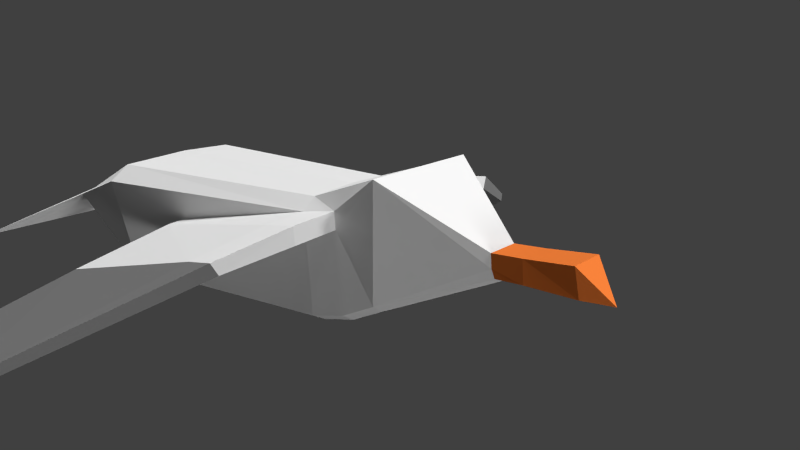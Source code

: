 # Source: Seagull.blend  (saved by Blender 2.75.0; exported with 4.5.12 LTS)
import bpy
from mathutils import Matrix  # noqa: F401  (used for matrix-valued properties, if any)

bpy.ops.wm.read_factory_settings(use_empty=True)
scene = bpy.context.scene
scene.name = 'Scene'

# ---- collections
col_collection_1 = bpy.data.collections.new('Collection 1'); scene.collection.children.link(col_collection_1)

# ---- materials (node trees are filled in below, after node groups)
mat_material_005 = bpy.data.materials.new('Material.005')
mat_material_005.alpha_threshold = 0.0
mat_material_005.roughness = 0.5
mat_material = bpy.data.materials.new('Material')
mat_material.alpha_threshold = 0.0
mat_material.roughness = 0.5
mat_material_001 = bpy.data.materials.new('Material.001')
mat_material_001.alpha_threshold = 0.0
mat_material_001.roughness = 0.5

# ---- material node trees
mat_material_005.use_nodes = True; mat_material_005.node_tree.nodes.clear()
_N = mat_material_005.node_tree.nodes; _L = mat_material_005.node_tree.links
n0 = _N.new('ShaderNodeOutputMaterial'); n0.name = 'Material Output'; n0.location = (300, 300)
n1 = _N.new('ShaderNodeBsdfDiffuse'); n1.name = 'Diffuse BSDF'; n1.location = (10, 300)
n1.inputs[0].default_value = (0.7991, 0.1912, 0.03689, 1.0)
_L.new(n1.outputs[0], n0.inputs[0])
n0.is_active_output = True
mat_material.use_nodes = True; mat_material.node_tree.nodes.clear()
_N = mat_material.node_tree.nodes; _L = mat_material.node_tree.links
n0 = _N.new('ShaderNodeOutputMaterial'); n0.name = 'Material Output'; n0.location = (300, 300)
n1 = _N.new('ShaderNodeBsdfDiffuse'); n1.name = 'Diffuse BSDF'; n1.location = (10, 300)
_L.new(n1.outputs[0], n0.inputs[0])
n0.is_active_output = True
mat_material_001.use_nodes = True; mat_material_001.node_tree.nodes.clear()
_N = mat_material_001.node_tree.nodes; _L = mat_material_001.node_tree.links
n0 = _N.new('ShaderNodeOutputMaterial'); n0.name = 'Material Output'; n0.location = (300, 300)
n1 = _N.new('ShaderNodeBsdfDiffuse'); n1.name = 'Diffuse BSDF'; n1.location = (10, 300)
n1.inputs[0].default_value = (0.1789, 0.1789, 0.1789, 1.0)
_L.new(n1.outputs[0], n0.inputs[0])
n0.is_active_output = True

# ---- world
world_world = bpy.data.worlds.new('World'); scene.world = world_world
world_world.color = (0.05088, 0.05088, 0.05088)
world_world.use_sun_shadow = False
world_world.sun_shadow_jitter_overblur = 0.0
world_world.cycles.sampling_method = 'MANUAL'
world_world.cycles.sample_map_resolution = 256

# ---- cameras
cam_camera = bpy.data.cameras.new('Camera')
cam_camera.clip_end = 100.0
cam_camera.lens = 35.0
cam_camera.sensor_width = 32.0
cam_camera.sensor_height = 18.0
cam_camera.ortho_scale = 7.314
cam_camera.dof.focus_distance = 0.0

# ---- lights
light_sun_004 = bpy.data.lights.new('Sun.004', 'SUN')
light_sun_004.transmission_factor = 0.0
light_sun_004.angle = 0.1993
light_sun_004.energy = 1.0
light_sun_004.shadow_buffer_clip_start = 0.5
light_sun_004.shadow_soft_size = 0.1
light_sun_004.shadow_cascade_max_distance = 1000.0
light_sun_004.cycles.use_multiple_importance_sampling = False
light_sun_003 = bpy.data.lights.new('Sun.003', 'SUN')
light_sun_003.transmission_factor = 0.0
light_sun_003.angle = 0.1993
light_sun_003.energy = 1.1
light_sun_003.shadow_buffer_clip_start = 0.5
light_sun_003.shadow_soft_size = 0.1
light_sun_003.shadow_cascade_max_distance = 1000.0
light_sun_003.cycles.use_multiple_importance_sampling = False
light_sun_002 = bpy.data.lights.new('Sun.002', 'SUN')
light_sun_002.transmission_factor = 0.0
light_sun_002.angle = 0.1993
light_sun_002.energy = 1.1
light_sun_002.shadow_buffer_clip_start = 0.5
light_sun_002.shadow_soft_size = 0.1
light_sun_002.shadow_cascade_max_distance = 1000.0
light_sun_002.cycles.use_multiple_importance_sampling = False
light_sun_001 = bpy.data.lights.new('Sun.001', 'SUN')
light_sun_001.transmission_factor = 0.0
light_sun_001.angle = 0.1993
light_sun_001.energy = 1.0
light_sun_001.shadow_buffer_clip_start = 0.5
light_sun_001.shadow_soft_size = 0.1
light_sun_001.shadow_cascade_max_distance = 1000.0
light_sun_001.cycles.use_multiple_importance_sampling = False
light_sun = bpy.data.lights.new('Sun', 'SUN')
light_sun.transmission_factor = 0.0
light_sun.angle = 0.1993
light_sun.energy = 1.0
light_sun.shadow_buffer_clip_start = 0.5
light_sun.shadow_soft_size = 0.1
light_sun.shadow_cascade_max_distance = 1000.0
light_sun.cycles.use_multiple_importance_sampling = False
light_lamp = bpy.data.lights.new('Lamp', 'POINT')
light_lamp.transmission_factor = 0.0
light_lamp.cutoff_distance = 30.0
light_lamp.energy = 100.0
light_lamp.shadow_buffer_clip_start = 1.001
light_lamp.shadow_soft_size = 0.1
light_lamp.shadow_maximum_resolution = 0.006
light_lamp.use_absolute_resolution = True
light_lamp.cycles.use_multiple_importance_sampling = False

# ---- meshes
me_cube_001 = bpy.data.meshes.new('Cube.001')
me_cube_001.from_pydata([(-0.3226, 1.146, -7.885), (-0.3226, 1.146, -11.07), (-0.3226, -1.146, -11.07), (-0.3226, -1.146, -7.885), (0.3226, 1.146, -8.473), (0.3226, 1.146, -11.07), (-0.08765, 3.434, -23.73), (-0.08765, -3.434, -23.73), (0.3226, -1.146, -11.07), (0.3226, -1.146, -8.473), (0.5824, 3.434, -23.77), (0.5824, -3.434, -23.77), (-0.3226, -12.33, -7.885), (-0.3226, -12.33, -11.07), (-0.3226, -14.63, -11.07), (-0.3226, -14.63, -7.885), (-3.179, -16.47, -5.283), (0.3225, -12.33, -8.473), (0.3226, -12.33, -11.07), (-0.08767, -10.04, -23.73), (-0.08767, -16.91, -23.73), (0.3226, -14.63, -11.07), (0.3225, -14.63, -8.473), (-3.179, -6.785, -5.283), (0.5824, -16.91, -23.77), (0.5824, -10.04, -23.77), (14.18, -15.43, -21.11), (-18.36, -14.35, 37.44), (-18.36, -6.785, 37.44), (14.18, -6.773, -21.11), (14.54, -18.8, -20.99), (-2.819, -20.23, -5.168), (-19.24, -13.8, 43.38), (-19.24, -6.785, 43.38), (-18.36, 1.375, 37.44), (-3.179, 3.647, -5.283), (14.18, 2.515, -21.11), (12.64, -27.14, -47.27), (-17.06, -17.3, 37.85), (-18.72, -13.24, 49.77), (-18.72, -6.785, 49.77), (-19.24, 0.7776, 43.38), (-17.06, 3.768, 37.85), (12.64, -6.773, -47.26), (12.64, -21.44, -47.27), (-2.819, 6.706, -5.168), (12.64, 8.977, -47.26), (13.76, -20.23, -0.6736), (14.54, -18.8, -20.99), (13.2, -27.14, -47.36), (-0.4001, -19.78, 13.21), (-17.95, -16.52, 43.8), (-18.14, -6.785, 68.08), (-18.72, 0.1606, 49.77), (-17.95, 2.996, 43.8), (13.2, -6.773, -47.36), (13.2, -21.44, -47.36), (14.54, 5.239, -20.99), (12.64, 13.6, -47.26), (13.2, 8.977, -47.36), (15.2, -15.43, -20.78), (-3.95, -17.3, 42.02), (-5.02, -16.52, 47.9), (-17.42, -15.75, 50.19), (-17.38, -8.743, 68.32), (-17.33, -4.683, 68.34), (-17.42, 2.197, 50.19), (-5.02, 3.003, 47.9), (-0.4001, 6.276, 13.21), (15.2, -6.773, -20.78), (13.76, 9.35, -0.6736), (14.54, 5.239, -20.99), (13.2, 13.6, -47.36), (15.2, 2.515, -20.78), (16.08, -16.47, 0.06311), (3.343, -19.71, 13.68), (-4.287, -25.46, 43.08), (-5.372, -25.43, 49.01), (-18.98, -8.795, 73.32), (-19.76, -6.785, 73.07), (-18.93, -4.627, 73.34), (-15.79, -4.066, 68.82), (-3.95, 3.794, 42.02), (3.343, 6.208, 13.68), (16.08, 5.691, 0.06308), (16.52, -6.785, 0.2023), (0.7083, -14.35, 43.55), (-1.089, -17.3, 42.93), (-0.5737, -23.1, 13.75), (-2.272, -16.52, 48.78), (-2.624, -25.43, 49.88), (0.5475, -16.86, 58.87), (-15.79, -9.504, 68.82), (-22.03, -8.25, 80.83), (-22.6, -6.785, 80.65), (-18.68, -3.994, 73.42), (-21.99, -5.212, 80.85), (-13.59, -4.066, 69.52), (0.5475, 3.309, 58.87), (-5.372, 11.93, 49.01), (-0.5736, 9.598, 13.75), (-4.287, 11.96, 43.08), (-1.089, 3.794, 42.93), (0.7083, 1.375, 43.55), (3.165, -22.95, 14.24), (-5.382, -36.21, 40.22), (-6.217, -36.15, 45.08), (-1.426, -25.46, 43.99), (-4.208, -37.21, 45.5), (-18.68, -9.576, 73.42), (-21.81, -8.82, 80.9), (-23.76, -6.785, 84.81), (-21.81, -4.75, 80.9), (-15.09, -3.994, 74.56), (-2.272, 3.003, 48.78), (-2.624, 11.93, 49.88), (3.165, 9.445, 14.24), (1.146, -6.785, 43.69), (0.5475, -15.59, 58.87), (-2.656, -37.54, 9.634), (-3.291, -37.31, 40.66), (-13.59, -9.504, 69.52), (-15.09, -9.576, 74.56), (-17.14, -9.751, 82.39), (-17.14, -3.819, 82.39), (-13.59, -4.453, 69.52), (-15.09, -4.391, 74.56), (0.5475, 1.871, 58.87), (-1.426, 11.96, 43.99), (-4.208, 23.71, 45.5), (-6.217, 22.65, 45.08), (-5.382, 22.71, 40.22), (-2.656, 24.04, 9.634), (0.5475, -6.786, 58.87), (0.1392, -38.69, 9.622), (-10.37, -62.51, 22.76), (-11.02, -63.89, 26.21), (-9.57, -64.6, 26.43), (-13.59, -9.161, 69.52), (-8.85, -63.26, 22.99), (-15.09, -9.224, 74.56), (-17.14, -9.378, 82.39), (-17.14, -6.785, 82.39), (-17.14, -4.241, 82.39), (-13.59, -6.785, 69.52), (-15.09, -6.785, 74.56), (-3.291, 23.81, 40.66), (0.1392, 25.19, 9.622), (-6.779, -57.45, -2.019), (-7.24, -58.57, 0.6135), (-4.699, -58.15, -2.12), (-9.57, 51.1, 26.43), (-8.85, 49.76, 22.99), (-11.02, 50.39, 26.21), (-10.37, 49.01, 22.76), (-6.779, 43.95, -2.019), (-15.75, -82.09, -6.099), (-15.89, -82.38, -5.362), (-14.79, -82.92, -5.199), (-14.64, -82.63, -5.934), (-10.52, -69.61, -8.66), (-4.699, 44.64, -2.12), (-7.24, 45.07, 0.6136), (-11.76, -69.09, -8.737), (-13.07, -73.38, -7.866), (-14.79, 69.42, -5.199), (-15.89, 68.88, -5.362), (-14.64, 69.13, -5.934), (-10.52, 56.11, -8.66), (-15.75, 68.58, -6.099), (-11.76, 55.59, -8.737), (-13.07, 59.88, -7.866)], [], [(0, 1, 2, 3), (4, 5, 1, 0), (2, 1, 6, 7), (3, 2, 8, 9), (9, 8, 5, 4), (5, 10, 6, 1), (2, 7, 11, 8), (7, 6, 10, 11), (5, 8, 11, 10), (12, 13, 14, 15), (22, 16, 23, 17, 12, 15), (17, 18, 13, 12), (14, 13, 19, 20), (15, 14, 21, 22), (22, 21, 18, 17), (13, 18, 25, 19), (20, 24, 21, 14), (20, 19, 25, 24), (22, 17, 23, 29, 26, 16), (27, 28, 23, 16), (18, 21, 24, 25), (26, 30, 31, 16), (16, 31, 38, 27), (32, 33, 28, 27), (28, 34, 35, 23), (3, 9, 23, 35, 4, 0), (9, 4, 35, 36, 29, 23), (30, 26, 44, 37), (27, 38, 51, 32), (39, 40, 33, 32), (33, 41, 34, 28), (34, 42, 45, 35), (26, 29, 43, 44), (35, 45, 57, 36), (36, 46, 43, 29), (47, 31, 30, 48), (37, 49, 48, 30), (31, 47, 87, 75, 50, 61, 38), (32, 51, 63, 39), (40, 39, 64, 52), (40, 53, 41, 33), (42, 34, 41, 54), (55, 56, 44, 43), (46, 36, 57, 58), (55, 43, 46, 59), (48, 60, 74, 47), (56, 49, 37, 44), (61, 62, 51, 38), (52, 65, 53, 40), (53, 66, 54, 41), (54, 67, 82, 42), (69, 60, 56, 55), (45, 70, 71, 57), (59, 46, 58, 72), (69, 55, 59, 73), (60, 48, 49, 56), (61, 50, 88, 76), (62, 61, 76, 77), (51, 62, 89, 91, 63), (39, 63, 92, 64), (52, 64, 78, 79), (65, 52, 79, 80), (65, 81, 66, 53), (71, 72, 58, 57), (72, 71, 73, 59), (86, 87, 47, 74), (89, 62, 77, 90), (79, 78, 93, 94), (80, 95, 81, 65), (80, 79, 94, 96), (114, 67, 54, 66, 98), (67, 99, 101, 82), (68, 100, 116, 83), (82, 101, 100, 68), (85, 74, 60, 69), (45, 42, 82, 68, 83, 102, 70), (84, 70, 102, 103), (73, 71, 70, 84), (84, 85, 69, 73), (74, 85, 117, 86), (86, 118, 91, 89, 87), (75, 87, 107, 104), (104, 88, 50, 75), (76, 88, 119, 105), (77, 76, 105, 106), (90, 107, 87, 89), (90, 77, 106, 108), (63, 91, 121, 92), (109, 78, 64, 92), (78, 109, 110, 93), (94, 93, 110, 111), (95, 80, 96, 112), (112, 96, 94, 111), (97, 81, 95, 113), (98, 66, 81, 97), (114, 115, 99, 67), (83, 116, 128, 102), (103, 117, 85, 84), (88, 104, 134, 119), (107, 90, 108, 120), (92, 121, 122, 109), (109, 122, 123, 110), (110, 123, 111), (112, 124, 113, 95), (124, 112, 111), (125, 97, 113, 126), (127, 98, 97, 125), (115, 114, 102, 128), (115, 129, 130, 99), (99, 130, 131, 101), (101, 131, 132, 100), (100, 132, 147, 116), (102, 114, 98, 127, 103), (127, 133, 118, 86, 117, 103), (104, 107, 120, 134), (105, 119, 149, 135), (106, 105, 135, 136), (108, 106, 136, 137), (91, 118, 138, 121), (120, 108, 137, 139), (121, 138, 140, 122), (123, 141, 142, 111), (142, 143, 124, 111), (144, 125, 126, 145), (126, 113, 124, 143), (133, 127, 125, 144), (128, 146, 129, 115), (116, 147, 146, 128), (118, 133, 144, 138), (119, 134, 150, 148), (134, 120, 139, 150), (138, 144, 145, 140), (122, 140, 141, 123), (140, 145, 142, 141), (145, 126, 143, 142), (129, 151, 153, 130), (146, 152, 151, 129), (130, 153, 154, 131), (131, 154, 162, 132), (132, 155, 161, 147), (119, 148, 149), (135, 149, 164, 156), (136, 135, 156, 157), (137, 136, 157, 158), (139, 137, 158, 159), (150, 139, 159, 160), (147, 161, 152, 146), (132, 162, 155), (148, 150, 160, 163), (149, 148, 163, 164), (159, 158, 157, 156), (151, 165, 166, 153), (152, 167, 165, 151), (161, 168, 167, 152), (153, 166, 169, 154), (154, 169, 171, 162), (155, 170, 168, 161), (162, 171, 170, 155), (156, 164, 163, 160, 159), (167, 169, 166, 165), (167, 168, 170, 171, 169)])
me_cube_001.polygons.foreach_set('material_index', [1, 1, 1, 1, 1, 1, 1, 1, 1, 1, 1, 1, 1, 1, 1, 1, 1, 1, 1, 1, 1, 1, 1, 1, 1, 1, 1, 1, 1, 1, 1, 1, 1, 1, 1, 1, 1, 1, 1, 1, 1, 1, 1, 1, 1, 1, 1, 1, 1, 1, 1, 1, 1, 1, 1, 1, 1, 1, 1, 1, 0, 0, 1, 1, 1, 1, 1, 0, 0, 0, 1, 1, 1, 1, 1, 1, 1, 1, 1, 1, 1, 1, 1, 1, 1, 1, 1, 1, 0, 0, 0, 0, 0, 0, 1, 1, 1, 1, 1, 1, 0, 0, 0, 0, 0, 0, 1, 1, 1, 1, 1, 1, 1, 1, 1, 2, 2, 2, 1, 2, 0, 0, 0, 0, 0, 1, 1, 1, 1, 2, 2, 0, 0, 0, 0, 2, 2, 2, 2, 2, 2, 2, 2, 2, 2, 2, 2, 2, 2, 2, 2, 2, 2, 2, 2, 2, 2, 2, 2, 2, 2])
me_cube_001.materials.append(mat_material_005)
me_cube_001.materials.append(mat_material)
me_cube_001.materials.append(mat_material_001)
me_cube_001.use_remesh_preserve_volume = False
me_cube_001.use_remesh_preserve_attributes = False
me_cube_001.use_mirror_vertex_groups = False
me_cube_001.update()
arm_armature_003 = bpy.data.armatures.new('Armature.003')  # bones are not reproduced

# ---- objects
ob_armature_001 = bpy.data.objects.new('Armature.001', arm_armature_003)
ob_cube_006 = bpy.data.objects.new('Cube.006', me_cube_001)
ob_sun_004 = bpy.data.objects.new('Sun.004', light_sun_004)
ob_sun_003 = bpy.data.objects.new('Sun.003', light_sun_003)
ob_sun_002 = bpy.data.objects.new('Sun.002', light_sun_002)
ob_sun_001 = bpy.data.objects.new('Sun.001', light_sun_001)
ob_sun = bpy.data.objects.new('Sun', light_sun)
ob_lamp = bpy.data.objects.new('Lamp', light_lamp)
ob_camera = bpy.data.objects.new('Camera', cam_camera)

# ---- transforms, parenting, visibility, modifiers, constraints
ob_armature_001.location = (7.742, 0.0, 0.0)
ob_armature_001.lineart.crease_threshold = 0.0
ob_cube_006.parent = ob_armature_001
ob_cube_006.matrix_parent_inverse = Matrix(((1.0, 0.0, 0.0, -7.742), (0.0, 1.0, 0.0, -0.0), (0.0, 0.0, 1.0, -0.0), (0.0, 0.0, 0.0, 1.0)))
ob_cube_006.location = (7.997, 0.1279, -0.06645)
ob_cube_006.rotation_euler = (3.093e-07, -1.263, -6.283)
ob_cube_006.scale = (0.01884, 0.01884, 0.01884)
ob_cube_006.lineart.crease_threshold = 0.0
_vg = ob_cube_006.vertex_groups.new(name='Bone')
for _i, _w in zip([0, 3, 4, 12, 15, 16, 17, 22, 23, 27, 28, 31, 32, 33, 34, 35, 36, 38, 39, 40, 41, 42, 45, 47, 50, 51, 53, 54, 57, 61, 62, 63, 66, 67, 68, 70, 71, 73, 74, 75, 76, 77, 82, 83, 84, 85, 86, 87, 88, 89, 90, 91, 98, 99, 100, 101, 102, 103, 104, 105, 106, 107, 108, 114, 115, 116, 117, 118, 119, 120, 127, 128, 129, 130, 131, 132, 133, 134, 146, 147], [0.03857, 0.01381, 0.07079, 0.1103, 0.01385, 0.2629, 0.1603, 0.04439, 0.7007, 0.8348, 0.8606, 0.2746, 0.381, 0.3157, 0.8184, 0.1482, 0.01729, 0.8226, 0.1322, 0.0871, 0.3587, 0.8031, 0.1712, 0.09748, 0.4679, 0.4286, 0.1269, 0.3675, 0.03188, 0.6902, 0.3672, 0.1553, 0.1411, 0.4801, 0.3654, 0.313, 0.03196, 0.01861, 0.06984, 0.4491, 0.3247, 0.294, 0.6832, 0.5196, 0.4175, 0.05454, 0.8296, 0.7628, 0.305, 0.3998, 0.2852, 0.1085, 0.1336, 0.2584, 0.2689, 0.2846, 0.7733, 0.8345, 0.3051, 0.1302, 0.1286, 0.3299, 0.1212, 0.4422, 0.2627, 0.3372, 0.905, 0.1072, 0.06506, 0.1075, 0.1259, 0.3186, 0.1017, 0.1055, 0.1022, 0.06337, 0.1121, 0.05514, 0.0943, 0.0591]): _vg.add([_i], _w, 'REPLACE')
_vg = ob_cube_006.vertex_groups.new(name='Bone.001')
for _i, _w in zip([4, 17, 22, 26, 29, 30, 31, 36, 37, 43, 44, 46, 47, 48, 49, 50, 55, 56, 57, 58, 59, 60, 69, 70, 71, 72, 73, 74, 75, 83, 84, 85, 88, 100, 104, 116], [0.06949, 0.06937, 0.03029, 0.9073, 0.9973, 0.9174, 0.09217, 0.893, 0.9843, 0.9998, 0.9846, 0.9726, 0.7671, 0.9174, 0.9843, 0.07895, 0.9999, 0.9848, 0.8915, 0.9728, 0.9724, 0.9526, 0.9995, 0.5022, 0.8913, 0.9727, 0.9223, 0.8543, 0.2072, 0.1151, 0.4733, 0.9253, 0.06398, 0.001628, 0.1163, 0.06357]): _vg.add([_i], _w, 'REPLACE')
_vg = ob_cube_006.vertex_groups.new(name='Bone.002')
for _i, _w in zip([27, 28, 32, 33, 34, 38, 39, 40, 41, 42, 50, 51, 53, 54, 61, 62, 63, 66, 67, 68, 76, 77, 82, 86, 87, 89, 90, 91, 98, 99, 101, 102, 103, 105, 106, 107, 108, 114, 115, 117, 118, 127, 128, 133], [0.1183, 0.111, 0.5609, 0.6459, 0.1269, 0.1163, 0.7812, 0.8357, 0.5879, 0.1279, 0.009625, 0.4897, 0.7872, 0.5686, 0.1329, 0.4904, 0.7501, 0.7631, 0.3581, 0.01053, 0.08714, 0.1409, 0.1085, 0.07797, 0.08072, 0.4579, 0.1343, 0.7517, 0.7305, 0.0961, 0.06009, 0.07594, 0.06771, 0.01436, 0.01988, 0.06178, 0.01119, 0.4034, 0.09974, 0.04545, 0.7491, 0.7359, 0.04931, 0.7654]): _vg.add([_i], _w, 'REPLACE')
_vg = ob_cube_006.vertex_groups.new(name='Bone.003')
for _i, _w in zip([32, 39, 40, 51, 52, 53, 54, 62, 63, 64, 65, 66, 67, 78, 79, 80, 81, 89, 91, 92, 93, 94, 95, 96, 97, 98, 109, 110, 111, 112, 113, 114, 118, 121, 122, 123, 124, 125, 126, 127, 133, 138, 140, 141, 142, 143, 144, 145], [0.002546, 0.07164, 0.06896, 0.01051, 0.9744, 0.06796, 0.0002953, 0.003282, 0.0745, 0.9724, 0.9789, 0.07122, 0.003959, 0.9981, 0.9984, 0.9988, 0.9914, 0.005876, 0.1009, 0.9753, 0.9999, 0.9999, 0.9992, 0.9999, 0.9811, 0.1002, 0.9981, 0.9999, 1.0, 1.0, 0.9992, 0.00715, 0.1071, 0.977, 0.9984, 0.9999, 0.9999, 0.9873, 0.9992, 0.1049, 0.1043, 0.9796, 0.9985, 0.9999, 1.0, 0.9999, 0.9981, 0.9998]): _vg.add([_i], _w, 'REPLACE')
_vg = ob_cube_006.vertex_groups.new(name='Bone.004')
for _i, _w in zip([16, 31, 38, 47, 50, 51, 61, 62, 74, 75, 76, 77, 86, 87, 88, 89, 90, 91, 104, 105, 106, 107, 108, 118, 119, 120, 134, 135, 136, 137, 139, 148, 149, 150], [0.05866, 0.1054, 0.02786, 0.06378, 0.2293, 0.0413, 0.1896, 0.1168, 0.01844, 0.2358, 0.5567, 0.539, 0.07877, 0.1596, 0.4822, 0.113, 0.5557, 0.02467, 0.4743, 0.7484, 0.7875, 0.5837, 0.7958, 0.01894, 0.7461, 0.7787, 0.7637, 0.1806, 0.1611, 0.1505, 0.1336, 0.113, 0.1518, 0.07742]): _vg.add([_i], _w, 'REPLACE')
_vg = ob_cube_006.vertex_groups.new(name='Bone.005')
for _i, _w in zip([76, 88, 104, 105, 106, 108, 119, 120, 134, 135, 136, 137, 139, 148, 149, 150, 156, 157, 158, 159, 160, 163, 164], [0.002966, 0.0137, 0.004267, 0.08157, 0.03333, 0.03988, 0.1517, 0.08187, 0.1494, 0.7871, 0.8109, 0.8241, 0.8453, 0.8737, 0.8308, 0.9134, 0.9966, 0.9943, 0.9942, 0.9959, 0.9768, 0.9732, 0.99]): _vg.add([_i], _w, 'REPLACE')
_vg = ob_cube_006.vertex_groups.new(name='Bone.006')
for _i, _w in zip([34, 35, 42, 45, 54, 67, 68, 70, 82, 83, 84, 98, 99, 100, 101, 102, 103, 114, 115, 116, 127, 128, 129, 130, 131, 132, 146, 147, 151, 152, 153, 154, 155, 161, 162], [0.004684, 0.04289, 0.03523, 0.09743, 0.01184, 0.1348, 0.2593, 0.06865, 0.2168, 0.2185, 0.03022, 0.01489, 0.6218, 0.4838, 0.6236, 0.1453, 0.08137, 0.124, 0.6135, 0.4534, 0.008868, 0.6041, 0.8272, 0.8253, 0.7845, 0.7167, 0.7961, 0.7292, 0.07323, 0.07249, 0.07477, 0.07105, 0.07629, 0.06752, 0.08571]): _vg.add([_i], _w, 'REPLACE')
_vg = ob_cube_006.vertex_groups.new(name='Bone.007')
for _i, _w in zip([100, 116, 129, 130, 131, 132, 146, 147, 151, 152, 153, 154, 155, 161, 162, 165, 166, 167, 168, 169, 170, 171], [0.02742, 0.01469, 0.03647, 0.02803, 0.08547, 0.1776, 0.08482, 0.1766, 0.916, 0.9172, 0.914, 0.918, 0.9134, 0.9236, 0.9027, 0.9983, 0.9981, 0.9992, 0.9743, 0.9988, 0.9725, 0.9871]): _vg.add([_i], _w, 'REPLACE')
_vg = ob_cube_006.vertex_groups.new(name='Bone.008')
for _i, _w in zip([12, 13, 14, 15, 16, 17, 18, 19, 20, 21, 22, 23, 24, 25, 26, 30, 31, 47, 48, 50, 60, 74, 75, 88, 104], [0.8356, 0.9914, 0.9928, 0.9427, 0.631, 0.7278, 0.9916, 0.08356, 0.07243, 0.991, 0.8959, 0.1466, 0.08353, 0.0933, 0.1503, 0.1042, 0.4943, 0.06336, 0.1041, 0.1661, 0.05633, 0.0179, 0.06698, 0.0865, 0.05401]): _vg.add([_i], _w, 'REPLACE')
_vg = ob_cube_006.vertex_groups.new(name='Bone.009')
for _i, _w in zip([19, 20, 24, 25], [0.9162, 0.9274, 0.9163, 0.9064]): _vg.add([_i], _w, 'REPLACE')
_vg = ob_cube_006.vertex_groups.new(name='Bone.010')
for _i, _w in zip([0, 1, 2, 3, 4, 5, 6, 7, 8, 9, 10, 11, 12, 16, 17, 23, 31, 35, 36, 45, 57, 68, 70, 71, 73, 83, 84, 100, 116, 132], [0.9157, 0.9929, 0.994, 0.9567, 0.8252, 0.9938, 0.06798, 0.08883, 0.9924, 0.9548, 0.07968, 0.09799, 0.0001257, 0.03542, 0.023, 0.1633, 0.0166, 0.889, 0.06273, 0.7408, 0.05571, 0.2946, 0.1076, 0.05584, 0.02033, 0.1085, 0.06145, 0.1556, 0.09344, 0.007917]): _vg.add([_i], _w, 'REPLACE')
_vg = ob_cube_006.vertex_groups.new(name='Bone.011')
for _i, _w in zip([6, 7, 10, 11], [0.9319, 0.9111, 0.9202, 0.9019]): _vg.add([_i], _w, 'REPLACE')
_m = ob_cube_006.modifiers.new('Armature', 'ARMATURE')
_m.object = ob_armature_001
ob_sun_004.location = (0.4434, 2.636, 1.378)
ob_sun_004.rotation_euler = (-4.2, 1.306, -0.09385)
ob_sun_004.lineart.crease_threshold = 0.0
ob_sun_003.location = (-0.5366, 0.73, 1.155)
ob_sun_003.rotation_euler = (1.906, -1.138, -2.034)
ob_sun_003.lineart.crease_threshold = 0.0
ob_sun_002.location = (-0.5366, 0.73, 1.155)
ob_sun_002.rotation_euler = (0.02364, -0.9017, 0.2887)
ob_sun_002.lineart.crease_threshold = 0.0
ob_sun_001.location = (-0.07632, 0.6713, 1.151)
ob_sun_001.lineart.crease_threshold = 0.0
ob_sun.location = (-0.07632, 0.6713, 1.151)
ob_sun.lineart.crease_threshold = 0.0
ob_lamp.location = (4.076, 1.005, 5.904)
ob_lamp.rotation_euler = (0.6503, 0.05522, 1.866)
ob_lamp.lock_rotations_4d = False
ob_lamp.empty_display_type = 'ARROWS'
ob_lamp.color = (0.0, 0.0, 0.0, 0.0)
ob_lamp.lineart.crease_threshold = 0.0
ob_camera.location = (5.364, 1.776, 0.7554)
ob_camera.rotation_euler = (1.307, 0.05604, -2.402)
ob_camera.lock_rotations_4d = False
ob_camera.empty_display_type = 'ARROWS'
ob_camera.color = (0.0, 0.0, 0.0, 0.0)
ob_camera.display_type = 'WIRE'
ob_camera.lineart.crease_threshold = 0.0

# ---- collection membership
col_collection_1.objects.link(ob_armature_001)
col_collection_1.objects.link(ob_cube_006)
col_collection_1.objects.link(ob_sun_004)
col_collection_1.objects.link(ob_sun_003)
col_collection_1.objects.link(ob_sun_002)
col_collection_1.objects.link(ob_sun_001)
col_collection_1.objects.link(ob_sun)
col_collection_1.objects.link(ob_lamp)
col_collection_1.objects.link(ob_camera)

# ---- scene / render settings (as saved in the file)
scene.camera = ob_camera
scene.frame_start = 0; scene.frame_end = 18; scene.frame_set(7)
scene.render.engine = 'CYCLES'
scene.render.resolution_percentage = 50
scene.render.dither_intensity = 0.0
scene.cycles.use_denoising = False
scene.cycles.samples = 10
scene.cycles.sampling_pattern = 'TABULATED_SOBOL'
scene.cycles.light_sampling_threshold = 0.0
scene.cycles.use_adaptive_sampling = False
scene.cycles.use_light_tree = False
scene.cycles.blur_glossy = 0.0
scene.cycles.pixel_filter_type = 'GAUSSIAN'
scene.cycles.sample_clamp_indirect = 0.0
scene.view_settings.view_transform = 'Standard'
bpy.context.view_layer.update()
